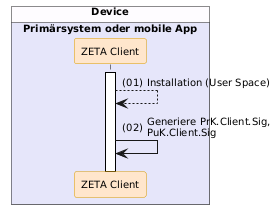

The diagram above was rendered by PlantUML. Its source (embedded in the PNG):
@startuml "Abb-ZETA-Schlüsselgenerierung-SW-Att"
!include ../puml-layout.txt


box "Device" DEVICE_COLOR
  box "Primärsystem oder mobile App" PRIMAERSYSTEM_COLOR
    participant Client as "ZETA Client" <<zeta>>
  end box
end box

Client++
Client --> Client: Installation (User Space)
Client -> Client: Generiere PrK.Client.Sig,\nPuK.Client.Sig

@enduml